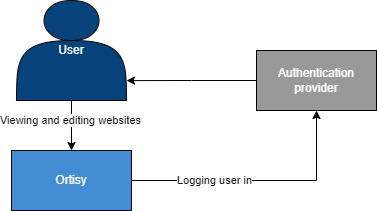

The diagram above was exported from draw.io. Its source (the exported page's mxGraphModel, read from the mxfile embedded in the PNG):
<mxGraphModel dx="677" dy="368" grid="1" gridSize="10" guides="1" tooltips="1" connect="1" arrows="1" fold="1" page="1" pageScale="1" pageWidth="827" pageHeight="1169" math="0" shadow="0">
  <root>
    <mxCell id="0" />
    <mxCell id="1" parent="0" />
    <mxCell id="_HGwh4EkhN7yUwVKBBnM-4" style="edgeStyle=orthogonalEdgeStyle;rounded=0;orthogonalLoop=1;jettySize=auto;html=1;exitX=0.5;exitY=1;exitDx=0;exitDy=0;fontColor=#FFFFFF;" edge="1" parent="1" source="_HGwh4EkhN7yUwVKBBnM-1" target="_HGwh4EkhN7yUwVKBBnM-2">
      <mxGeometry relative="1" as="geometry" />
    </mxCell>
    <mxCell id="_HGwh4EkhN7yUwVKBBnM-7" value="Viewing and editing websites" style="edgeLabel;html=1;align=center;verticalAlign=middle;resizable=0;points=[];fontColor=#000000;" vertex="1" connectable="0" parent="_HGwh4EkhN7yUwVKBBnM-4">
      <mxGeometry x="-0.2152" y="-1" relative="1" as="geometry">
        <mxPoint as="offset" />
      </mxGeometry>
    </mxCell>
    <mxCell id="_HGwh4EkhN7yUwVKBBnM-5" style="edgeStyle=orthogonalEdgeStyle;rounded=0;orthogonalLoop=1;jettySize=auto;html=1;exitX=1;exitY=0.5;exitDx=0;exitDy=0;entryX=0.5;entryY=1;entryDx=0;entryDy=0;fontColor=#FFFFFF;" edge="1" parent="1" target="_HGwh4EkhN7yUwVKBBnM-3">
      <mxGeometry relative="1" as="geometry">
        <mxPoint x="210" y="300" as="sourcePoint" />
        <mxPoint x="335" y="200" as="targetPoint" />
        <Array as="points">
          <mxPoint x="430" y="300" />
        </Array>
      </mxGeometry>
    </mxCell>
    <mxCell id="_HGwh4EkhN7yUwVKBBnM-6" value="&lt;font color=&quot;#000000&quot;&gt;Logging user in&lt;/font&gt;" style="edgeLabel;html=1;align=center;verticalAlign=middle;resizable=0;points=[];fontColor=#FFFFFF;" vertex="1" connectable="0" parent="_HGwh4EkhN7yUwVKBBnM-5">
      <mxGeometry x="-0.3101" y="1" relative="1" as="geometry">
        <mxPoint x="18" y="1" as="offset" />
      </mxGeometry>
    </mxCell>
    <mxCell id="_HGwh4EkhN7yUwVKBBnM-1" value="&lt;font color=&quot;#ffffff&quot;&gt;User&lt;/font&gt;" style="shape=actor;whiteSpace=wrap;html=1;fillColor=#08427B;" vertex="1" parent="1">
      <mxGeometry x="130" y="120" width="110" height="100" as="geometry" />
    </mxCell>
    <mxCell id="_HGwh4EkhN7yUwVKBBnM-2" value="Ortisy&lt;br&gt;" style="rounded=0;whiteSpace=wrap;html=1;fontColor=#FFFFFF;fillColor=#438DD5;" vertex="1" parent="1">
      <mxGeometry x="125" y="270" width="120" height="60" as="geometry" />
    </mxCell>
    <mxCell id="_HGwh4EkhN7yUwVKBBnM-8" style="edgeStyle=orthogonalEdgeStyle;rounded=0;orthogonalLoop=1;jettySize=auto;html=1;exitX=0;exitY=0.5;exitDx=0;exitDy=0;entryX=1;entryY=0.801;entryDx=0;entryDy=0;entryPerimeter=0;fontColor=#000000;" edge="1" parent="1" source="_HGwh4EkhN7yUwVKBBnM-3" target="_HGwh4EkhN7yUwVKBBnM-1">
      <mxGeometry relative="1" as="geometry" />
    </mxCell>
    <mxCell id="_HGwh4EkhN7yUwVKBBnM-3" value="Authentication provider" style="rounded=0;whiteSpace=wrap;html=1;fontColor=#FFFFFF;fillColor=#999999;" vertex="1" parent="1">
      <mxGeometry x="370" y="170" width="120" height="60" as="geometry" />
    </mxCell>
  </root>
</mxGraphModel>